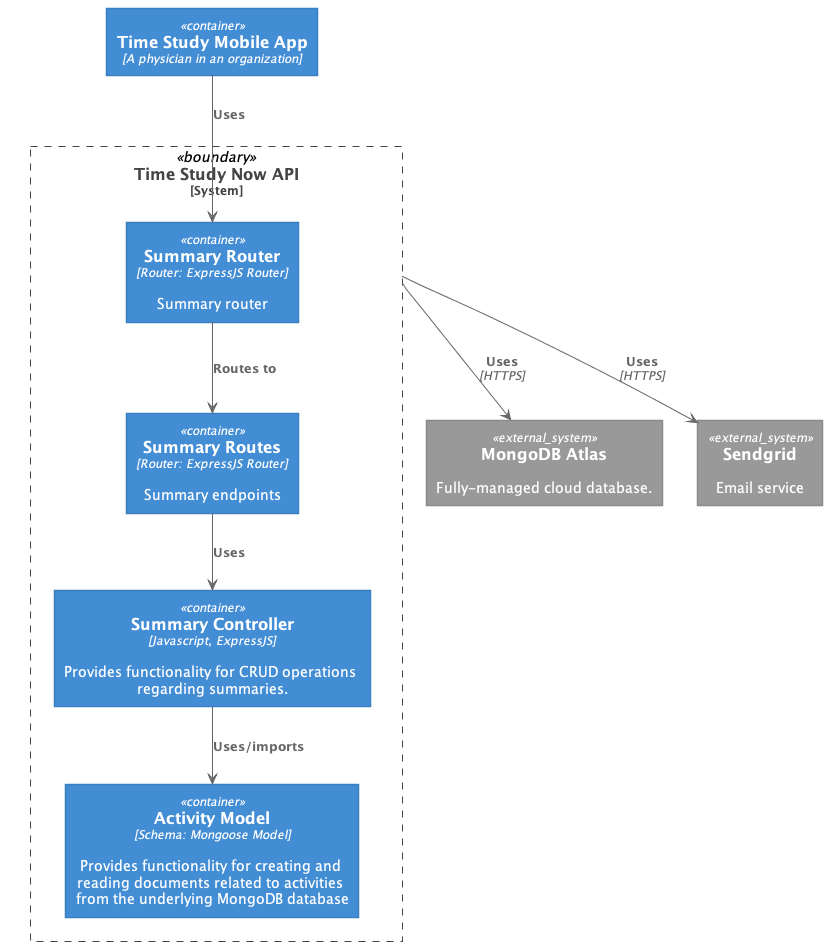

The diagram above was rendered by PlantUML. Its source (embedded in the PNG):
@startuml "TSNow_BE_Comp_Summaries"





skinparam defaultTextAlignment center

skinparam wrapWidth 200
skinparam maxMessageSize 150

skinparam rectangle {
    StereotypeFontSize 12
    shadowing false
}

skinparam database {
    StereotypeFontSize 12
    shadowing false
}

skinparam Arrow {
    Color #666666
    FontColor #666666
    FontSize 12
}

skinparam rectangle<<boundary>> {
    Shadowing false
    StereotypeFontSize 0
    FontColor #444444
    BorderColor #444444
    BorderStyle dashed
}






















skinparam rectangle<<person>> {
    StereotypeFontColor #FFFFFF
    FontColor #FFFFFF
    BackgroundColor #08427B
    BorderColor #073B6F
}

skinparam rectangle<<external_person>> {
    StereotypeFontColor #FFFFFF
    FontColor #FFFFFF
    BackgroundColor #686868
    BorderColor #8A8A8A
}

skinparam rectangle<<system>> {
    StereotypeFontColor #FFFFFF
    FontColor #FFFFFF
    BackgroundColor #1168BD
    BorderColor #3C7FC0
}

skinparam rectangle<<external_system>> {
    StereotypeFontColor #FFFFFF
    FontColor #FFFFFF
    BackgroundColor #999999
    BorderColor #8A8A8A
}

skinparam database<<system>> {
    StereotypeFontColor #FFFFFF
    FontColor #FFFFFF
    BackgroundColor #1168BD
    BorderColor #3C7FC0
}

skinparam database<<external_system>> {
    StereotypeFontColor #FFFFFF
    FontColor #FFFFFF
    BackgroundColor #999999
    BorderColor #8A8A8A
}
















skinparam rectangle<<container>> {
    StereotypeFontColor #FFFFFF
    FontColor #FFFFFF
    BackgroundColor #438DD5
    BorderColor #3C7FC0
}

skinparam database<<container>> {
    StereotypeFontColor #FFFFFF
    FontColor #FFFFFF
    BackgroundColor #438DD5
    BorderColor #3C7FC0
}








skinparam wrapWidth 300
skinparam maxMessageSize 300


rectangle "==Time Study Mobile App\n//<size:12>[A physician in an organization]</size>//" <<container>> as mobile

rectangle "==Time Study Now API\n<size:12>[System]</size>" <<boundary>> as c1 {
    rectangle "==Summary Router\n//<size:12>[Router: ExpressJS Router]</size>//\n\n Summary router" <<container>> as summaryRouter
    rectangle "==Summary Routes\n//<size:12>[Router: ExpressJS Router]</size>//\n\n Summary endpoints" <<container>> as summaryRoutes
    rectangle "==Activity Model\n//<size:12>[Schema: Mongoose Model]</size>//\n\n Provides functionality for creating and reading documents related to activities from the underlying MongoDB database" <<container>> as activityModel
    rectangle "==Summary Controller\n//<size:12>[Javascript, ExpressJS]</size>//\n\n Provides functionality for CRUD operations regarding summaries." <<container>> as summaryController
}

rectangle "==MongoDB Atlas\n\n Fully-managed cloud database." <<external_system>> as DB
rectangle "==Sendgrid\n\n Email service" <<external_system>> as Sendgrid

mobile --> summaryRouter : "===Uses"

summaryRouter --> summaryRoutes : "===Routes to"
summaryRoutes --> summaryController : "===Uses"
summaryController --> activityModel : "===Uses/imports"

c1 --> DB : "===Uses\n//<size:12>[HTTPS]</size>//"
c1 --> Sendgrid : "===Uses\n//<size:12>[HTTPS]</size>//"

@enduml